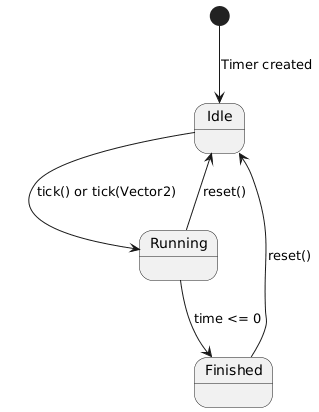

The diagram above was rendered by PlantUML. Its source (embedded in the PNG):
@startuml
[*] --> Idle : Timer created
Idle --> Running : tick() or tick(Vector2)
Running --> Finished : time <= 0
Finished --> Idle : reset()
Running --> Idle : reset()
@enduml